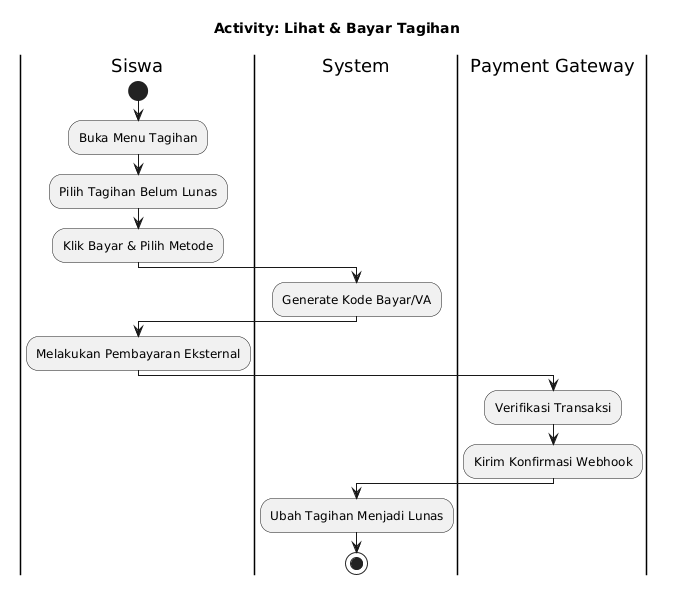

The diagram above was rendered by PlantUML. Its source (embedded in the PNG):
@startuml
skinparam activityShape roundedBox
title Activity: Lihat & Bayar Tagihan
|Siswa|
start
:Buka Menu Tagihan;
:Pilih Tagihan Belum Lunas;
:Klik Bayar & Pilih Metode;
|System|
:Generate Kode Bayar/VA;
|Siswa|
:Melakukan Pembayaran Eksternal;
|Payment Gateway|
:Verifikasi Transaksi;
:Kirim Konfirmasi Webhook;
|System|
:Ubah Tagihan Menjadi Lunas;
stop
@enduml